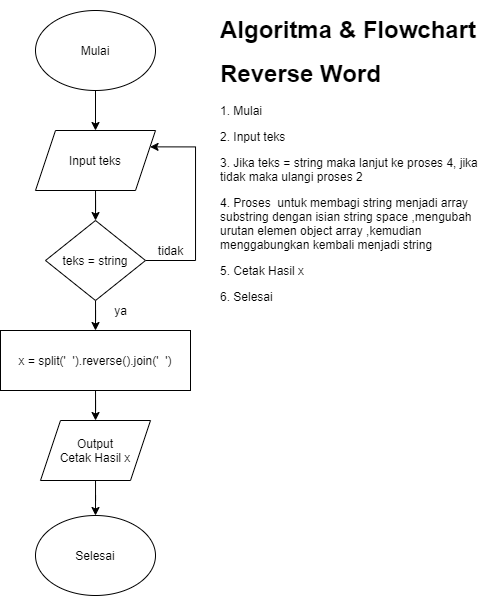

The diagram above was exported from draw.io. Its source (the exported page's mxGraphModel, read from the mxfile embedded in the PNG):
<mxGraphModel dx="881" dy="386" grid="1" gridSize="10" guides="1" tooltips="1" connect="1" arrows="1" fold="1" page="1" pageScale="1" pageWidth="827" pageHeight="1169" math="0" shadow="0">
  <root>
    <mxCell id="SjrkIE4p4NFe-Bx7u_5r-0" />
    <mxCell id="SjrkIE4p4NFe-Bx7u_5r-1" parent="SjrkIE4p4NFe-Bx7u_5r-0" />
    <mxCell id="SjrkIE4p4NFe-Bx7u_5r-8" style="edgeStyle=orthogonalEdgeStyle;rounded=0;orthogonalLoop=1;jettySize=auto;html=1;entryX=0.5;entryY=0;entryDx=0;entryDy=0;" edge="1" parent="SjrkIE4p4NFe-Bx7u_5r-1" source="SjrkIE4p4NFe-Bx7u_5r-2" target="SjrkIE4p4NFe-Bx7u_5r-3">
      <mxGeometry relative="1" as="geometry" />
    </mxCell>
    <mxCell id="SjrkIE4p4NFe-Bx7u_5r-2" value="Mulai" style="ellipse;whiteSpace=wrap;html=1;" vertex="1" parent="SjrkIE4p4NFe-Bx7u_5r-1">
      <mxGeometry x="250" y="80" width="120" height="80" as="geometry" />
    </mxCell>
    <mxCell id="SjrkIE4p4NFe-Bx7u_5r-9" style="edgeStyle=orthogonalEdgeStyle;rounded=0;orthogonalLoop=1;jettySize=auto;html=1;" edge="1" parent="SjrkIE4p4NFe-Bx7u_5r-1" source="SjrkIE4p4NFe-Bx7u_5r-3" target="SjrkIE4p4NFe-Bx7u_5r-4">
      <mxGeometry relative="1" as="geometry" />
    </mxCell>
    <mxCell id="SjrkIE4p4NFe-Bx7u_5r-3" value="Input teks" style="shape=parallelogram;perimeter=parallelogramPerimeter;whiteSpace=wrap;html=1;fixedSize=1;" vertex="1" parent="SjrkIE4p4NFe-Bx7u_5r-1">
      <mxGeometry x="250" y="200" width="120" height="60" as="geometry" />
    </mxCell>
    <mxCell id="SjrkIE4p4NFe-Bx7u_5r-10" style="edgeStyle=orthogonalEdgeStyle;rounded=0;orthogonalLoop=1;jettySize=auto;html=1;entryX=0.5;entryY=0;entryDx=0;entryDy=0;" edge="1" parent="SjrkIE4p4NFe-Bx7u_5r-1" source="SjrkIE4p4NFe-Bx7u_5r-4" target="SjrkIE4p4NFe-Bx7u_5r-5">
      <mxGeometry relative="1" as="geometry" />
    </mxCell>
    <mxCell id="68bYokaQi6KB5AdwGOaz-0" style="edgeStyle=orthogonalEdgeStyle;rounded=0;orthogonalLoop=1;jettySize=auto;html=1;entryX=1;entryY=0.25;entryDx=0;entryDy=0;" edge="1" parent="SjrkIE4p4NFe-Bx7u_5r-1" source="SjrkIE4p4NFe-Bx7u_5r-4" target="SjrkIE4p4NFe-Bx7u_5r-3">
      <mxGeometry relative="1" as="geometry">
        <Array as="points">
          <mxPoint x="410" y="330" />
          <mxPoint x="410" y="216" />
        </Array>
      </mxGeometry>
    </mxCell>
    <mxCell id="SjrkIE4p4NFe-Bx7u_5r-4" value="teks = string" style="rhombus;whiteSpace=wrap;html=1;" vertex="1" parent="SjrkIE4p4NFe-Bx7u_5r-1">
      <mxGeometry x="260" y="290" width="100" height="80" as="geometry" />
    </mxCell>
    <mxCell id="SjrkIE4p4NFe-Bx7u_5r-11" style="edgeStyle=orthogonalEdgeStyle;rounded=0;orthogonalLoop=1;jettySize=auto;html=1;" edge="1" parent="SjrkIE4p4NFe-Bx7u_5r-1" source="SjrkIE4p4NFe-Bx7u_5r-5" target="SjrkIE4p4NFe-Bx7u_5r-6">
      <mxGeometry relative="1" as="geometry" />
    </mxCell>
    <mxCell id="SjrkIE4p4NFe-Bx7u_5r-5" value="x = split('&amp;nbsp; ').reverse().join('&amp;nbsp; ')" style="rounded=0;whiteSpace=wrap;html=1;" vertex="1" parent="SjrkIE4p4NFe-Bx7u_5r-1">
      <mxGeometry x="215" y="400" width="190" height="60" as="geometry" />
    </mxCell>
    <mxCell id="SjrkIE4p4NFe-Bx7u_5r-12" style="edgeStyle=orthogonalEdgeStyle;rounded=0;orthogonalLoop=1;jettySize=auto;html=1;entryX=0.5;entryY=0;entryDx=0;entryDy=0;" edge="1" parent="SjrkIE4p4NFe-Bx7u_5r-1" source="SjrkIE4p4NFe-Bx7u_5r-6" target="SjrkIE4p4NFe-Bx7u_5r-7">
      <mxGeometry relative="1" as="geometry" />
    </mxCell>
    <mxCell id="SjrkIE4p4NFe-Bx7u_5r-6" value="Output&lt;br&gt;Cetak Hasil x" style="shape=parallelogram;perimeter=parallelogramPerimeter;whiteSpace=wrap;html=1;fixedSize=1;" vertex="1" parent="SjrkIE4p4NFe-Bx7u_5r-1">
      <mxGeometry x="255" y="490" width="110" height="60" as="geometry" />
    </mxCell>
    <mxCell id="SjrkIE4p4NFe-Bx7u_5r-7" value="Selesai" style="ellipse;whiteSpace=wrap;html=1;" vertex="1" parent="SjrkIE4p4NFe-Bx7u_5r-1">
      <mxGeometry x="250" y="585" width="120" height="80" as="geometry" />
    </mxCell>
    <mxCell id="SjrkIE4p4NFe-Bx7u_5r-13" value="&lt;h1&gt;Algoritma &amp;amp; Flowchart&lt;/h1&gt;&lt;h1&gt;Reverse Word&lt;/h1&gt;&lt;h1&gt;&lt;p style=&quot;font-size: 12px ; font-weight: 400&quot;&gt;1. Mulai&lt;/p&gt;&lt;p style=&quot;font-size: 12px ; font-weight: 400&quot;&gt;2. Input teks&lt;/p&gt;&lt;p style=&quot;font-size: 12px ; font-weight: 400&quot;&gt;3. Jika teks = string maka lanjut ke proses 4, jika tidak maka ulangi proses 2&lt;/p&gt;&lt;p style=&quot;font-size: 12px ; font-weight: 400&quot;&gt;&lt;span&gt;4. Proses&amp;nbsp; untuk membagi string menjadi array substring dengan isian string space ,mengubah urutan elemen object array ,kemudian menggabungkan kembali menjadi string&lt;/span&gt;&lt;/p&gt;&lt;p style=&quot;font-size: 12px ; font-weight: 400&quot;&gt;5. Cetak Hasil x&lt;/p&gt;&lt;p style=&quot;font-size: 12px ; font-weight: 400&quot;&gt;6. Selesai&lt;/p&gt;&lt;/h1&gt;" style="text;html=1;strokeColor=none;fillColor=none;spacing=5;spacingTop=-20;whiteSpace=wrap;overflow=hidden;rounded=0;" vertex="1" parent="SjrkIE4p4NFe-Bx7u_5r-1">
      <mxGeometry x="430" y="80" width="280" height="370" as="geometry" />
    </mxCell>
    <mxCell id="68bYokaQi6KB5AdwGOaz-1" value="tidak" style="text;html=1;align=center;verticalAlign=middle;resizable=0;points=[];autosize=1;" vertex="1" parent="SjrkIE4p4NFe-Bx7u_5r-1">
      <mxGeometry x="365" y="310" width="40" height="20" as="geometry" />
    </mxCell>
    <mxCell id="68bYokaQi6KB5AdwGOaz-2" value="ya" style="text;html=1;align=center;verticalAlign=middle;resizable=0;points=[];autosize=1;" vertex="1" parent="SjrkIE4p4NFe-Bx7u_5r-1">
      <mxGeometry x="320" y="370" width="30" height="20" as="geometry" />
    </mxCell>
  </root>
</mxGraphModel>